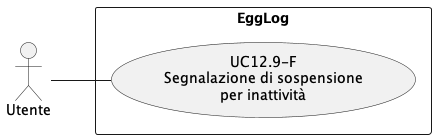

The diagram above was rendered by PlantUML. Its source (embedded in the PNG):
@startuml UC12_9
left to right direction
skinparam packageStyle rectangle

actor Utente

rectangle EggLog {
    usecase "UC12.9-F\nSegnalazione di sospensione\nper inattività" as UC129
}

Utente -- UC129
@enduml